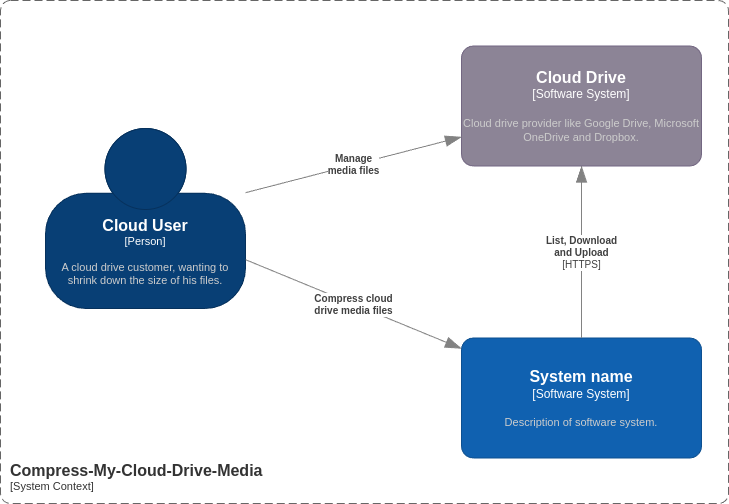

The diagram above was exported from draw.io. Its source (the exported page's mxGraphModel, read from the mxfile embedded in the PNG):
<mxGraphModel dx="1834" dy="780" grid="0" gridSize="10" guides="1" tooltips="1" connect="1" arrows="1" fold="1" page="0" pageScale="1" pageWidth="850" pageHeight="1100" math="0" shadow="0">
  <root>
    <mxCell id="0" />
    <mxCell id="1" parent="0" />
    <object placeholders="1" c4Name="Compress-My-Cloud-Drive-Media" c4Type="SystemScopeBoundary" c4Application="System Context" label="&lt;font style=&quot;font-size: 16px&quot;&gt;&lt;b&gt;&lt;div style=&quot;text-align: left&quot;&gt;%c4Name%&lt;/div&gt;&lt;/b&gt;&lt;/font&gt;&lt;div style=&quot;text-align: left&quot;&gt;[%c4Application%]&lt;/div&gt;" id="vOuglv0krFL2pi8LMdZI-1">
      <mxCell style="rounded=1;fontSize=11;whiteSpace=wrap;html=1;dashed=1;arcSize=20;fillColor=none;strokeColor=#666666;fontColor=#333333;labelBackgroundColor=none;align=left;verticalAlign=bottom;labelBorderColor=none;spacingTop=0;spacing=10;dashPattern=8 4;metaEdit=1;rotatable=0;perimeter=rectanglePerimeter;noLabel=0;labelPadding=0;allowArrows=0;connectable=0;expand=0;recursiveResize=0;editable=1;pointerEvents=0;absoluteArcSize=1;points=[[0.25,0,0],[0.5,0,0],[0.75,0,0],[1,0.25,0],[1,0.5,0],[1,0.75,0],[0.75,1,0],[0.5,1,0],[0.25,1,0],[0,0.75,0],[0,0.5,0],[0,0.25,0]];container=1;collapsible=0;" parent="1" vertex="1">
        <mxGeometry x="-271" y="43" width="728" height="503" as="geometry" />
      </mxCell>
    </object>
    <object placeholders="1" c4Name="System name" c4Type="Software System" c4Description="Description of software system." label="&lt;font style=&quot;font-size: 16px&quot;&gt;&lt;b&gt;%c4Name%&lt;/b&gt;&lt;/font&gt;&lt;div&gt;[%c4Type%]&lt;/div&gt;&lt;br&gt;&lt;div&gt;&lt;font style=&quot;font-size: 11px&quot;&gt;&lt;font color=&quot;#cccccc&quot;&gt;%c4Description%&lt;/font&gt;&lt;/div&gt;" id="vOuglv0krFL2pi8LMdZI-4">
      <mxCell style="rounded=1;whiteSpace=wrap;html=1;labelBackgroundColor=none;fillColor=#1061B0;fontColor=#ffffff;align=center;arcSize=10;strokeColor=#0D5091;metaEdit=1;resizable=0;points=[[0.25,0,0],[0.5,0,0],[0.75,0,0],[1,0.25,0],[1,0.5,0],[1,0.75,0],[0.75,1,0],[0.5,1,0],[0.25,1,0],[0,0.75,0],[0,0.5,0],[0,0.25,0]];" parent="vOuglv0krFL2pi8LMdZI-1" vertex="1">
        <mxGeometry x="461" y="337.5" width="240" height="120" as="geometry" />
      </mxCell>
    </object>
    <object placeholders="1" c4Name="Cloud Drive" c4Type="Software System" c4Description="Cloud drive provider like Google Drive, Microsoft OneDrive and Dropbox." label="&lt;font style=&quot;font-size: 16px&quot;&gt;&lt;b&gt;%c4Name%&lt;/b&gt;&lt;/font&gt;&lt;div&gt;[%c4Type%]&lt;/div&gt;&lt;br&gt;&lt;div&gt;&lt;font style=&quot;font-size: 11px&quot;&gt;&lt;font color=&quot;#cccccc&quot;&gt;%c4Description%&lt;/font&gt;&lt;/div&gt;" id="vOuglv0krFL2pi8LMdZI-2">
      <mxCell style="rounded=1;whiteSpace=wrap;html=1;labelBackgroundColor=none;fillColor=#8C8496;fontColor=#ffffff;align=center;arcSize=10;strokeColor=#736782;metaEdit=1;resizable=0;points=[[0.25,0,0],[0.5,0,0],[0.75,0,0],[1,0.25,0],[1,0.5,0],[1,0.75,0],[0.75,1,0],[0.5,1,0],[0.25,1,0],[0,0.75,0],[0,0.5,0],[0,0.25,0]];" parent="vOuglv0krFL2pi8LMdZI-1" vertex="1">
        <mxGeometry x="461" y="45.5" width="240" height="120" as="geometry" />
      </mxCell>
    </object>
    <object placeholders="1" c4Name="Cloud User" c4Type="Person" c4Description="A cloud drive customer, wanting to shrink down the size of his files." label="&lt;font style=&quot;font-size: 16px&quot;&gt;&lt;b&gt;%c4Name%&lt;/b&gt;&lt;/font&gt;&lt;div&gt;[%c4Type%]&lt;/div&gt;&lt;br&gt;&lt;div&gt;&lt;font style=&quot;font-size: 11px&quot;&gt;&lt;font color=&quot;#cccccc&quot;&gt;%c4Description%&lt;/font&gt;&lt;/div&gt;" id="vOuglv0krFL2pi8LMdZI-5">
      <mxCell style="html=1;fontSize=11;dashed=0;whiteSpace=wrap;fillColor=#083F75;strokeColor=#06315C;fontColor=#ffffff;shape=mxgraph.c4.person2;align=center;metaEdit=1;points=[[0.5,0,0],[1,0.5,0],[1,0.75,0],[0.75,1,0],[0.5,1,0],[0.25,1,0],[0,0.75,0],[0,0.5,0]];resizable=0;" parent="vOuglv0krFL2pi8LMdZI-1" vertex="1">
        <mxGeometry x="45" y="128" width="200" height="180" as="geometry" />
      </mxCell>
    </object>
    <object placeholders="1" c4Type="Relationship" c4Description="Manage &#10;media files" label="&lt;div style=&quot;text-align: left&quot;&gt;&lt;div style=&quot;text-align: center&quot;&gt;&lt;b&gt;%c4Description%&lt;/b&gt;&lt;/div&gt;" id="vOuglv0krFL2pi8LMdZI-6">
      <mxCell style="endArrow=blockThin;html=1;fontSize=10;fontColor=#404040;strokeWidth=1;endFill=1;strokeColor=#828282;elbow=vertical;metaEdit=1;endSize=14;startSize=14;jumpStyle=arc;jumpSize=16;rounded=0;" parent="vOuglv0krFL2pi8LMdZI-1" source="vOuglv0krFL2pi8LMdZI-5" target="vOuglv0krFL2pi8LMdZI-2" edge="1">
        <mxGeometry width="240" relative="1" as="geometry">
          <mxPoint x="374" y="192" as="sourcePoint" />
          <mxPoint x="614" y="192" as="targetPoint" />
        </mxGeometry>
      </mxCell>
    </object>
    <object placeholders="1" c4Type="Relationship" c4Description="Compress cloud &#10;drive media files" label="&lt;div style=&quot;text-align: left&quot;&gt;&lt;div style=&quot;text-align: center&quot;&gt;&lt;b&gt;%c4Description%&lt;/b&gt;&lt;/div&gt;" id="vOuglv0krFL2pi8LMdZI-7">
      <mxCell style="endArrow=blockThin;html=1;fontSize=10;fontColor=#404040;strokeWidth=1;endFill=1;strokeColor=#828282;elbow=vertical;metaEdit=1;endSize=14;startSize=14;jumpStyle=arc;jumpSize=16;rounded=0;" parent="vOuglv0krFL2pi8LMdZI-1" source="vOuglv0krFL2pi8LMdZI-5" target="vOuglv0krFL2pi8LMdZI-4" edge="1">
        <mxGeometry width="240" relative="1" as="geometry">
          <mxPoint x="255" y="192" as="sourcePoint" />
          <mxPoint x="405" y="139" as="targetPoint" />
        </mxGeometry>
      </mxCell>
    </object>
    <object placeholders="1" c4Type="Relationship" c4Technology="HTTPS" c4Description="List, Download&#10;and Upload" label="&lt;div style=&quot;text-align: left&quot;&gt;&lt;div style=&quot;text-align: center&quot;&gt;&lt;b&gt;%c4Description%&lt;/b&gt;&lt;/div&gt;&lt;div style=&quot;text-align: center&quot;&gt;[%c4Technology%]&lt;/div&gt;&lt;/div&gt;" id="vOuglv0krFL2pi8LMdZI-8">
      <mxCell style="endArrow=blockThin;html=1;fontSize=10;fontColor=#404040;strokeWidth=1;endFill=1;strokeColor=#828282;elbow=vertical;metaEdit=1;endSize=14;startSize=14;jumpStyle=arc;jumpSize=16;rounded=0;align=center;verticalAlign=middle;fontFamily=Helvetica;labelBackgroundColor=default;" parent="vOuglv0krFL2pi8LMdZI-1" source="vOuglv0krFL2pi8LMdZI-4" target="vOuglv0krFL2pi8LMdZI-2" edge="1">
        <mxGeometry width="240" relative="1" as="geometry">
          <mxPoint x="374" y="192" as="sourcePoint" />
          <mxPoint x="614" y="192" as="targetPoint" />
        </mxGeometry>
      </mxCell>
    </object>
  </root>
</mxGraphModel>